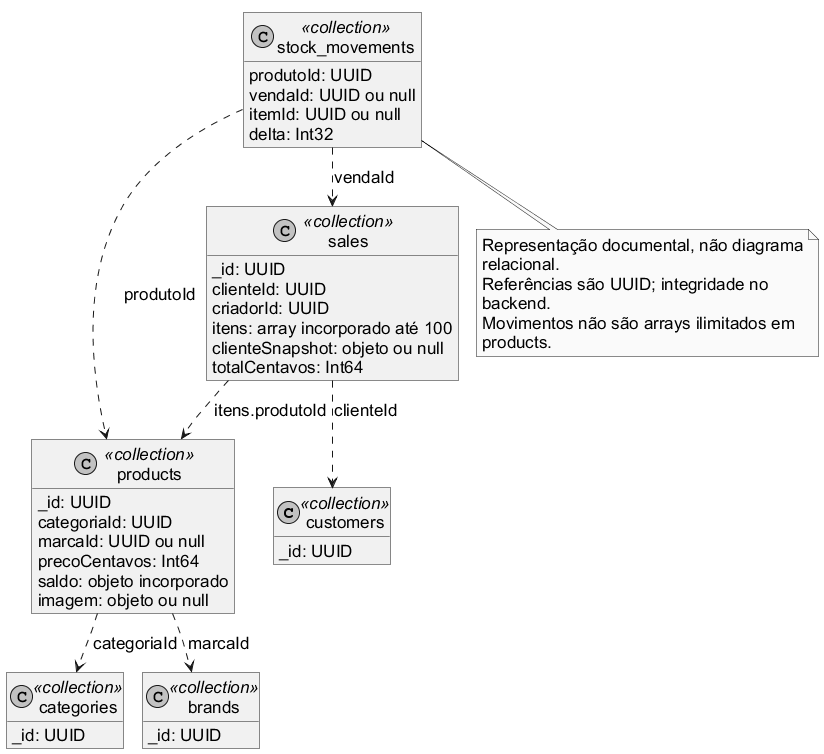

The diagram above was rendered by PlantUML. Its source (embedded in the PNG):
@startuml
!pragma layout smetana
skinparam backgroundColor white
skinparam defaultFontName Arial
skinparam defaultFontSize 17
skinparam maxMessageSize 200
skinparam shadowing false
skinparam roundcorner 0
skinparam monochrome true
hide empty members
class customers <<collection>> {
 _id: UUID
}
class categories <<collection>> {
 _id: UUID
}
class brands <<collection>> {
 _id: UUID
}
class products <<collection>> {
 _id: UUID
 categoriaId: UUID
 marcaId: UUID ou null
 precoCentavos: Int64
 saldo: objeto incorporado
 imagem: objeto ou null
}
class sales <<collection>> {
 _id: UUID
 clienteId: UUID
 criadorId: UUID
 itens: array incorporado até 100
 clienteSnapshot: objeto ou null
 totalCentavos: Int64
}
class stock_movements <<collection>> {
 produtoId: UUID
 vendaId: UUID ou null
 itemId: UUID ou null
 delta: Int32
}
products ..> categories : categoriaId
products ..> brands : marcaId
sales ..> customers : clienteId
sales ..> products : itens.produtoId
stock_movements ..> products : produtoId
stock_movements ..> sales : vendaId
note bottom
Representação documental, não diagrama
relacional.
Referências são UUID; integridade no
backend.
Movimentos não são arrays ilimitados em
products.
end note
@enduml